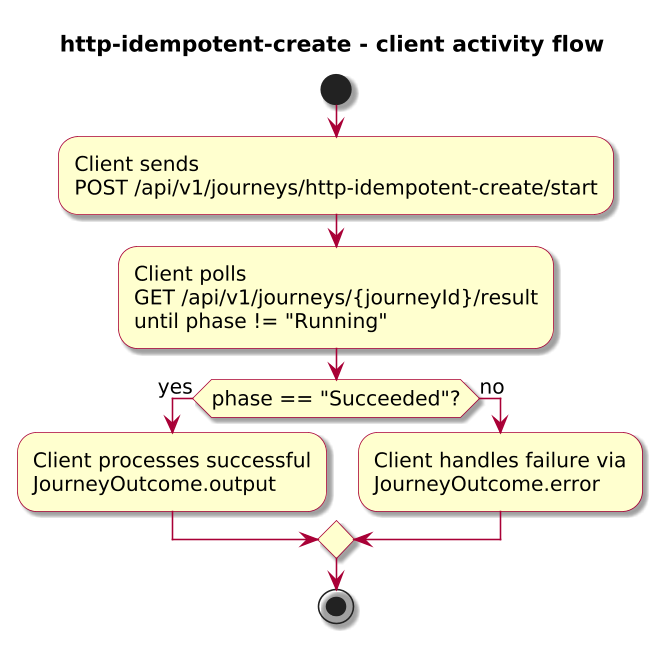

The diagram above was rendered by PlantUML. Its source (embedded in the PNG):
@startuml

skinparam BackgroundColor #FFFFFF
skinparam Shadowing true

skinparam DefaultFontName "SansSerif"
skinparam DefaultFontSize 13
skinparam DefaultFontStyle plain

skinparam dpi 150

skinparam sequence {
  ArrowColor #A80036
  LifeLineBorderColor #A80036
  LifeLineBackgroundColor #FFFFFF
}

skinparam Note {
  BackgroundColor #FBFB77
  BorderColor #A80036
}

skinparam ParticipantBorderColor #A80036
skinparam ParticipantBackgroundColor #FEFECE

skinparam ActorBorderColor #A80036
skinparam ActorBackgroundColor #FFFFFF
skinparam SequenceActorBorderThickness 2

skinparam state {
  BorderColor #A80036
  BackgroundColor #FEFECE
}

skinparam activity {
  ArrowColor #A80036
  BackgroundColor #FEFECE
  BorderColor #A80036
}

!include journey-diagram-theme.puml
title http-idempotent-create - client activity flow

start

:Client sends\nPOST /api/v1/journeys/http-idempotent-create/start;
:Client polls\nGET /api/v1/journeys/{journeyId}/result\nuntil phase != "Running";

if (phase == "Succeeded"?) then (yes)
  :Client processes successful\nJourneyOutcome.output;
else (no)
  :Client handles failure via\nJourneyOutcome.error;
endif

stop

@enduml